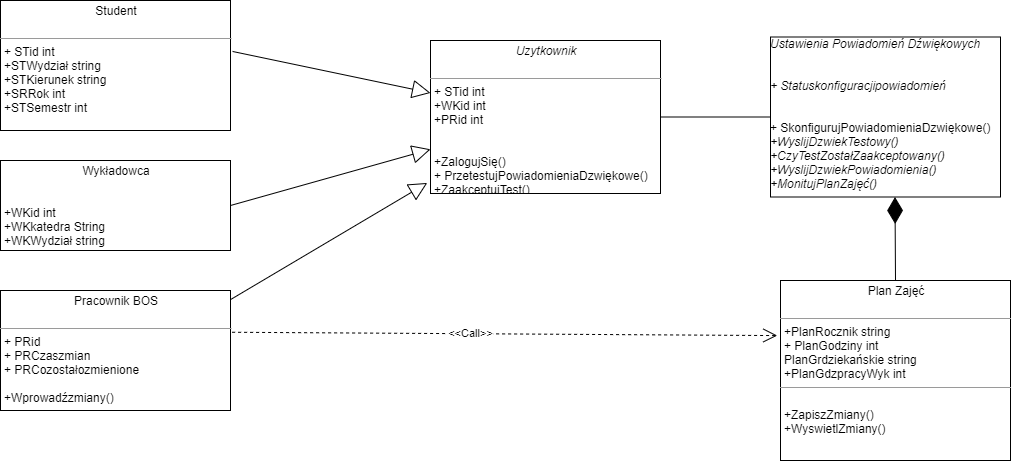

The diagram above was exported from draw.io. Its source (the exported page's mxGraphModel, read from the mxfile embedded in the PNG):
<mxGraphModel dx="1185" dy="685" grid="1" gridSize="10" guides="1" tooltips="1" connect="1" arrows="1" fold="1" page="1" pageScale="1" pageWidth="850" pageHeight="1100" background="#ffffff" math="0" shadow="0">
  <root>
    <mxCell id="0" />
    <mxCell id="1" parent="0" />
    <mxCell id="5d2195bd80daf111-18" value="&lt;p style=&quot;margin: 0px ; margin-top: 4px ; text-align: center&quot;&gt;Student&lt;br&gt;&lt;br&gt;&lt;/p&gt;&lt;hr size=&quot;1&quot;&gt;&lt;p style=&quot;margin: 0px ; margin-left: 4px&quot;&gt;+ STid int&lt;br&gt;&lt;/p&gt;&lt;p style=&quot;margin: 0px ; margin-left: 4px&quot;&gt;+STWydział string&lt;/p&gt;&lt;p style=&quot;margin: 0px ; margin-left: 4px&quot;&gt;+STKierunek string&lt;/p&gt;&lt;p style=&quot;margin: 0px ; margin-left: 4px&quot;&gt;+SRRok int&lt;/p&gt;&lt;p style=&quot;margin: 0px ; margin-left: 4px&quot;&gt;+STSemestr int&lt;/p&gt;&lt;p style=&quot;margin: 0px ; margin-left: 4px&quot;&gt;&lt;br&gt;&lt;/p&gt;&lt;p style=&quot;margin: 0px ; margin-left: 4px&quot;&gt;&lt;br&gt;&lt;/p&gt;" style="verticalAlign=top;align=left;overflow=fill;fontSize=12;fontFamily=Helvetica;html=1;rounded=0;shadow=0;comic=0;labelBackgroundColor=none;strokeWidth=1" parent="1" vertex="1">
      <mxGeometry x="70" y="120" width="230" height="130" as="geometry" />
    </mxCell>
    <mxCell id="QLBLadzUvO802Cd_EKcX-1" value="&lt;p style=&quot;margin: 0px ; margin-top: 4px ; text-align: center&quot;&gt;Plan Zajęć&lt;span style=&quot;color: rgba(0 , 0 , 0 , 0) ; font-family: monospace ; font-size: 0px&quot;&gt;%3CmxGraphModel%3E%3Croot%3E%3CmxCell%20id%3D%220%22%2F%3E%3CmxCell%20id%3D%221%22%20parent%3D%220%22%2F%3E%3CmxCell%20id%3D%222%22%20value%3D%22%22%20style%3D%22html%3D1%3Bpoints%3D%5B%5D%3Bperimeter%3DorthogonalPerimeter%3BfillColor%3D%23000000%3BstrokeColor%3Dnone%3Bdirection%3Dnorth%3B%22%20vertex%3D%221%22%20parent%3D%221%22%3E%3CmxGeometry%20x%3D%22340%22%20y%3D%22768%22%20width%3D%2288%22%20height%3D%222.5%22%20as%3D%22geometry%22%2F%3E%3C%2FmxCell%3E%3C%2Froot%3E%3C%2FmxGraphModel%3E&lt;/span&gt;&lt;br&gt;&lt;br&gt;&lt;/p&gt;&lt;hr size=&quot;1&quot;&gt;&lt;p style=&quot;margin: 0px ; margin-left: 4px&quot;&gt;+PlanRocznik string&lt;/p&gt;&lt;p style=&quot;margin: 0px ; margin-left: 4px&quot;&gt;+ PlanGodziny int&lt;/p&gt;&lt;p style=&quot;margin: 0px ; margin-left: 4px&quot;&gt;PlanGrdziekańskie string&lt;/p&gt;&lt;p style=&quot;margin: 0px ; margin-left: 4px&quot;&gt;+PlanGdzpracyWyk int&lt;/p&gt;&lt;hr size=&quot;1&quot;&gt;&lt;p style=&quot;margin: 0px ; margin-left: 4px&quot;&gt;&lt;br&gt;+ZapiszZmiany()&lt;/p&gt;&lt;p style=&quot;margin: 0px ; margin-left: 4px&quot;&gt;+WyswietlZmiany()&lt;/p&gt;" style="verticalAlign=top;align=left;overflow=fill;fontSize=12;fontFamily=Helvetica;html=1;rounded=0;shadow=0;comic=0;labelBackgroundColor=none;strokeWidth=1;sketch=0;" parent="1" vertex="1">
      <mxGeometry x="850" y="400" width="230" height="180" as="geometry" />
    </mxCell>
    <mxCell id="QLBLadzUvO802Cd_EKcX-2" value="&lt;p style=&quot;margin: 0px ; margin-top: 4px ; text-align: center&quot;&gt;Wykładowca&lt;br&gt;&lt;br&gt;&lt;/p&gt;&lt;p style=&quot;margin: 0px ; margin-left: 4px&quot;&gt;&lt;br&gt;&lt;/p&gt;&lt;p style=&quot;margin: 0px ; margin-left: 4px&quot;&gt;+WKid int&lt;/p&gt;&lt;p style=&quot;margin: 0px ; margin-left: 4px&quot;&gt;+WKkatedra String&lt;/p&gt;&lt;p style=&quot;margin: 0px ; margin-left: 4px&quot;&gt;+WKWydział string&lt;/p&gt;&lt;p style=&quot;margin: 0px ; margin-left: 4px&quot;&gt;&lt;br&gt;&lt;/p&gt;&lt;p style=&quot;margin: 0px ; margin-left: 4px&quot;&gt;&lt;br&gt;&lt;/p&gt;" style="verticalAlign=top;align=left;overflow=fill;fontSize=12;fontFamily=Helvetica;html=1;rounded=0;shadow=0;comic=0;labelBackgroundColor=none;strokeWidth=1" parent="1" vertex="1">
      <mxGeometry x="70" y="280" width="230" height="90" as="geometry" />
    </mxCell>
    <mxCell id="QLBLadzUvO802Cd_EKcX-3" value="&lt;p style=&quot;margin: 0px ; margin-top: 4px ; text-align: center&quot;&gt;&lt;i&gt;Uzytkownik&lt;/i&gt;&lt;br&gt;&lt;br&gt;&lt;/p&gt;&lt;hr size=&quot;1&quot;&gt;&lt;p style=&quot;margin: 0px ; margin-left: 4px&quot;&gt;+ STid int&lt;br&gt;&lt;/p&gt;&lt;p style=&quot;margin: 0px ; margin-left: 4px&quot;&gt;+WKid int&lt;/p&gt;&lt;p style=&quot;margin: 0px ; margin-left: 4px&quot;&gt;+PRid int&lt;/p&gt;&lt;p style=&quot;margin: 0px ; margin-left: 4px&quot;&gt;&lt;br&gt;&lt;/p&gt;&lt;p style=&quot;margin: 0px ; margin-left: 4px&quot;&gt;&lt;br&gt;&lt;/p&gt;&lt;p style=&quot;margin: 0px ; margin-left: 4px&quot;&gt;+ZalogujSię()&lt;/p&gt;&lt;p style=&quot;margin: 0px ; margin-left: 4px&quot;&gt;+ PrzetestujPowiadomieniaDzwiękowe()&lt;/p&gt;&lt;p style=&quot;margin: 0px ; margin-left: 4px&quot;&gt;+ZaakceptujTest()&lt;/p&gt;" style="verticalAlign=top;align=left;overflow=fill;fontSize=12;fontFamily=Helvetica;html=1;rounded=0;shadow=0;comic=0;labelBackgroundColor=none;strokeWidth=1" parent="1" vertex="1">
      <mxGeometry x="500" y="160" width="230" height="153" as="geometry" />
    </mxCell>
    <mxCell id="QLBLadzUvO802Cd_EKcX-7" value="&lt;p style=&quot;margin: 0px ; margin-top: 4px ; text-align: center&quot;&gt;Pracownik BOS&lt;br&gt;&lt;br&gt;&lt;/p&gt;&lt;hr size=&quot;1&quot;&gt;&lt;p style=&quot;margin: 0px ; margin-left: 4px&quot;&gt;+ PRid&lt;/p&gt;&lt;p style=&quot;margin: 0px ; margin-left: 4px&quot;&gt;+ PRCzaszmian&lt;/p&gt;&lt;p style=&quot;margin: 0px ; margin-left: 4px&quot;&gt;+ PRCozostałozmienione&lt;/p&gt;&lt;p style=&quot;margin: 0px ; margin-left: 4px&quot;&gt;&lt;br&gt;&lt;/p&gt;&lt;p style=&quot;margin: 0px ; margin-left: 4px&quot;&gt;+Wprowadźzmiany()&lt;/p&gt;&lt;p style=&quot;margin: 0px ; margin-left: 4px&quot;&gt;&lt;br&gt;&lt;/p&gt;" style="verticalAlign=top;align=left;overflow=fill;fontSize=12;fontFamily=Helvetica;html=1;rounded=0;shadow=0;comic=0;labelBackgroundColor=none;strokeWidth=1" parent="1" vertex="1">
      <mxGeometry x="70" y="410" width="230" height="120" as="geometry" />
    </mxCell>
    <mxCell id="QLBLadzUvO802Cd_EKcX-9" value="&lt;i&gt;Ustawienia Powiadomień Dźwiękowych&lt;br&gt;&lt;br&gt;&lt;br&gt;+ Statuskonfiguracjipowiadomień&lt;br&gt;&lt;br&gt;&lt;br&gt;&lt;/i&gt;+ SkonfigurujPowiadomieniaDzwiękowe()&lt;i&gt;&lt;br&gt;+WyslijDzwiekTestowy()&lt;br&gt;+CzyTestZostałZaakceptowany()&lt;br&gt;+WyslijDzwiekPowiadomienia()&lt;br&gt;+MonitujPlanZajęć()&lt;br&gt;&lt;br&gt;&lt;/i&gt;" style="verticalAlign=top;align=left;overflow=fill;fontSize=12;fontFamily=Helvetica;rounded=0;shadow=0;comic=0;labelBackgroundColor=none;strokeWidth=1;html=1;" parent="1" vertex="1">
      <mxGeometry x="840" y="156.5" width="230" height="160" as="geometry" />
    </mxCell>
    <mxCell id="QLBLadzUvO802Cd_EKcX-16" value="" style="endArrow=block;endSize=16;endFill=0;html=1;exitX=1.009;exitY=0.392;exitDx=0;exitDy=0;exitPerimeter=0;" parent="1" source="5d2195bd80daf111-18" target="QLBLadzUvO802Cd_EKcX-3" edge="1">
      <mxGeometry width="160" relative="1" as="geometry">
        <mxPoint x="400" y="480" as="sourcePoint" />
        <mxPoint x="560" y="480" as="targetPoint" />
      </mxGeometry>
    </mxCell>
    <mxCell id="QLBLadzUvO802Cd_EKcX-18" value="" style="endArrow=block;endSize=16;endFill=0;html=1;exitX=1;exitY=0.5;exitDx=0;exitDy=0;" parent="1" source="QLBLadzUvO802Cd_EKcX-2" target="QLBLadzUvO802Cd_EKcX-3" edge="1">
      <mxGeometry width="160" relative="1" as="geometry">
        <mxPoint x="390" y="370" as="sourcePoint" />
        <mxPoint x="550" y="370" as="targetPoint" />
      </mxGeometry>
    </mxCell>
    <mxCell id="QLBLadzUvO802Cd_EKcX-22" value="" style="endArrow=none;html=1;edgeStyle=orthogonalEdgeStyle;exitX=1;exitY=0.5;exitDx=0;exitDy=0;entryX=0;entryY=0.5;entryDx=0;entryDy=0;" parent="1" source="QLBLadzUvO802Cd_EKcX-3" target="QLBLadzUvO802Cd_EKcX-9" edge="1">
      <mxGeometry relative="1" as="geometry">
        <mxPoint x="580" y="480" as="sourcePoint" />
        <mxPoint x="740" y="480" as="targetPoint" />
      </mxGeometry>
    </mxCell>
    <mxCell id="QLBLadzUvO802Cd_EKcX-26" value="" style="endArrow=diamondThin;endFill=1;endSize=24;html=1;exitX=0.5;exitY=0;exitDx=0;exitDy=0;" parent="1" edge="1" source="QLBLadzUvO802Cd_EKcX-1">
      <mxGeometry width="160" relative="1" as="geometry">
        <mxPoint x="965" y="390" as="sourcePoint" />
        <mxPoint x="964.5" y="316.5" as="targetPoint" />
      </mxGeometry>
    </mxCell>
    <mxCell id="QLBLadzUvO802Cd_EKcX-27" value="&amp;lt;&amp;lt;Call&amp;gt;&amp;gt;" style="endArrow=open;endSize=12;dashed=1;html=1;exitX=1.007;exitY=0.348;exitDx=0;exitDy=0;exitPerimeter=0;entryX=-0.014;entryY=0.306;entryDx=0;entryDy=0;entryPerimeter=0;" parent="1" source="QLBLadzUvO802Cd_EKcX-7" target="QLBLadzUvO802Cd_EKcX-1" edge="1">
      <mxGeometry x="-0.1252" width="160" relative="1" as="geometry">
        <mxPoint x="860" y="600" as="sourcePoint" />
        <mxPoint x="1020" y="600" as="targetPoint" />
        <Array as="points" />
        <mxPoint as="offset" />
      </mxGeometry>
    </mxCell>
    <mxCell id="3Sk27VgHrFBm5i59pJtU-1" value="" style="endArrow=block;endSize=16;endFill=0;html=1;exitX=1;exitY=0.076;exitDx=0;exitDy=0;exitPerimeter=0;entryX=-0.014;entryY=0.931;entryDx=0;entryDy=0;entryPerimeter=0;" edge="1" parent="1" source="QLBLadzUvO802Cd_EKcX-7" target="QLBLadzUvO802Cd_EKcX-3">
      <mxGeometry width="160" relative="1" as="geometry">
        <mxPoint x="440" y="380" as="sourcePoint" />
        <mxPoint x="600" y="380" as="targetPoint" />
      </mxGeometry>
    </mxCell>
  </root>
</mxGraphModel>